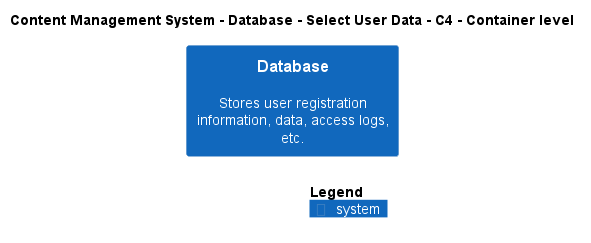

The diagram above was rendered by PlantUML. Its source (embedded in the PNG):
@startuml
!include ..\..\..\..\..\.c4s\C4_Container.puml

AddElementTag("c4interflow:lifecycle:new", $bgColor=green, $fontColor=#ffffff, $borderColor=green, $shadowing="False")
AddElementTag("c4interflow:lifecycle:changed", $bgColor=orange, $fontColor=#ffffff, $borderColor=orange, $shadowing="False")
AddElementTag("c4interflow:lifecycle:removed", $bgColor=red, $fontColor=#ffffff, $borderColor=red, $shadowing="False")

AddRelTag("c4interflow:lifecycle:new", $textColor=green, $lineColor=green)
AddRelTag("c4interflow:lifecycle:changed", $textColor=orange, $lineColor=orange)
AddRelTag("c4interflow:lifecycle:removed", $textColor=red, $lineColor=red)

SHOW_PERSON_PORTRAIT()
LAYOUT_TOP_DOWN()

skinparam linetype polyline

title Content Management System - Database - Select User Data - C4 - Container level

System(ContentManagementSystem.SoftwareSystems.Database, "Database", "Stores user registration information, data, access logs, etc.")



SHOW_LEGEND()
@enduml